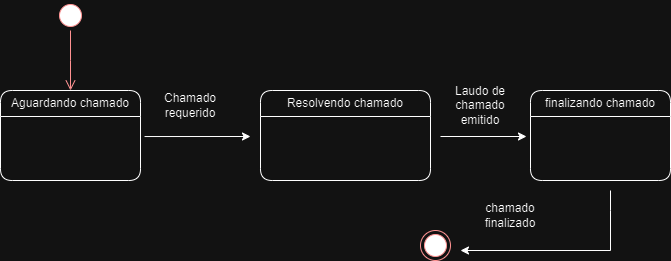

The diagram above was exported from draw.io. Its source (the exported page's mxGraphModel, read from the mxfile embedded in the PNG):
<mxGraphModel dx="839" dy="454" grid="1" gridSize="10" guides="1" tooltips="1" connect="1" arrows="1" fold="1" page="1" pageScale="1" pageWidth="827" pageHeight="1169" math="0" shadow="0">
  <root>
    <mxCell id="0" />
    <mxCell id="1" parent="0" />
    <mxCell id="-OfgGB519CJLPsu_Ck-Z-1" value="Aguardando chamado" style="swimlane;fontStyle=0;childLayout=stackLayout;horizontal=1;startSize=26;fillColor=none;horizontalStack=0;resizeParent=1;resizeParentMax=0;resizeLast=0;collapsible=1;marginBottom=0;whiteSpace=wrap;html=1;rounded=1;" vertex="1" parent="1">
      <mxGeometry x="60" y="180" width="140" height="90" as="geometry" />
    </mxCell>
    <mxCell id="-OfgGB519CJLPsu_Ck-Z-2" value="" style="ellipse;html=1;shape=startState;fillColor=#000000;strokeColor=#ff0000;" vertex="1" parent="1">
      <mxGeometry x="115" y="90" width="30" height="30" as="geometry" />
    </mxCell>
    <mxCell id="-OfgGB519CJLPsu_Ck-Z-3" value="" style="edgeStyle=orthogonalEdgeStyle;html=1;verticalAlign=bottom;endArrow=open;endSize=8;strokeColor=#ff0000;rounded=0;" edge="1" parent="1" source="-OfgGB519CJLPsu_Ck-Z-2">
      <mxGeometry relative="1" as="geometry">
        <mxPoint x="130" y="180" as="targetPoint" />
      </mxGeometry>
    </mxCell>
    <mxCell id="-OfgGB519CJLPsu_Ck-Z-4" value="" style="endArrow=classic;html=1;rounded=0;exitX=1.029;exitY=0.313;exitDx=0;exitDy=0;exitPerimeter=0;" edge="1" parent="1">
      <mxGeometry width="50" height="50" relative="1" as="geometry">
        <mxPoint x="204.05999999999995" y="226.03200000000004" as="sourcePoint" />
        <mxPoint x="310" y="226" as="targetPoint" />
      </mxGeometry>
    </mxCell>
    <mxCell id="-OfgGB519CJLPsu_Ck-Z-5" value="Laudo de chamado emitido" style="text;html=1;strokeColor=none;fillColor=none;align=center;verticalAlign=middle;whiteSpace=wrap;rounded=0;" vertex="1" parent="1">
      <mxGeometry x="510" y="180" width="60" height="30" as="geometry" />
    </mxCell>
    <mxCell id="-OfgGB519CJLPsu_Ck-Z-6" value="Resolvendo chamado" style="swimlane;fontStyle=0;childLayout=stackLayout;horizontal=1;startSize=26;fillColor=none;horizontalStack=0;resizeParent=1;resizeParentMax=0;resizeLast=0;collapsible=1;marginBottom=0;whiteSpace=wrap;html=1;rounded=1;" vertex="1" parent="1">
      <mxGeometry x="320" y="180" width="170" height="90" as="geometry" />
    </mxCell>
    <mxCell id="-OfgGB519CJLPsu_Ck-Z-8" value="" style="endArrow=classic;html=1;rounded=0;" edge="1" parent="1">
      <mxGeometry width="50" height="50" relative="1" as="geometry">
        <mxPoint x="500" y="226" as="sourcePoint" />
        <mxPoint x="586" y="226" as="targetPoint" />
      </mxGeometry>
    </mxCell>
    <mxCell id="-OfgGB519CJLPsu_Ck-Z-9" value="Chamado requerido" style="text;html=1;strokeColor=none;fillColor=none;align=center;verticalAlign=middle;whiteSpace=wrap;rounded=0;" vertex="1" parent="1">
      <mxGeometry x="220" y="180" width="60" height="30" as="geometry" />
    </mxCell>
    <mxCell id="-OfgGB519CJLPsu_Ck-Z-10" value="finalizando chamado" style="swimlane;fontStyle=0;childLayout=stackLayout;horizontal=1;startSize=26;fillColor=none;horizontalStack=0;resizeParent=1;resizeParentMax=0;resizeLast=0;collapsible=1;marginBottom=0;whiteSpace=wrap;html=1;rounded=1;" vertex="1" parent="1">
      <mxGeometry x="590" y="180" width="140" height="90" as="geometry" />
    </mxCell>
    <mxCell id="-OfgGB519CJLPsu_Ck-Z-12" value="" style="endArrow=classic;html=1;rounded=0;" edge="1" parent="1">
      <mxGeometry width="50" height="50" relative="1" as="geometry">
        <mxPoint x="670" y="280" as="sourcePoint" />
        <mxPoint x="520" y="340" as="targetPoint" />
        <Array as="points">
          <mxPoint x="670" y="300" />
          <mxPoint x="670" y="340" />
        </Array>
      </mxGeometry>
    </mxCell>
    <mxCell id="-OfgGB519CJLPsu_Ck-Z-16" value="" style="ellipse;html=1;shape=endState;fillColor=#000000;strokeColor=#ff0000;" vertex="1" parent="1">
      <mxGeometry x="480" y="320" width="30" height="30" as="geometry" />
    </mxCell>
    <mxCell id="-OfgGB519CJLPsu_Ck-Z-18" value="chamado finalizado" style="text;html=1;strokeColor=none;fillColor=none;align=center;verticalAlign=middle;whiteSpace=wrap;rounded=0;" vertex="1" parent="1">
      <mxGeometry x="540" y="290" width="60" height="30" as="geometry" />
    </mxCell>
  </root>
</mxGraphModel>